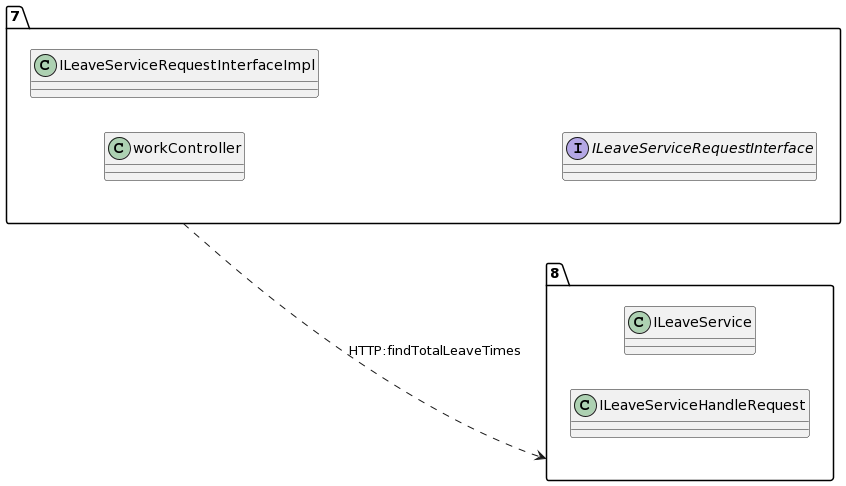

The diagram above was rendered by PlantUML. Its source (embedded in the PNG):
@startuml
allow_mixing
left to right direction
package "7"{
class workController
class ILeaveServiceRequestInterfaceImpl
interface ILeaveServiceRequestInterface

}
package "8"{
class ILeaveService
class ILeaveServiceHandleRequest

}
"7" ..> "8":HTTP:findTotalLeaveTimes
@enduml